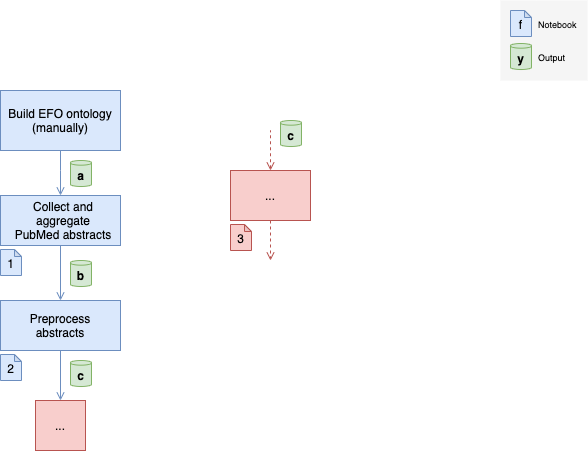

The diagram above was exported from draw.io. Its source (the exported page's mxGraphModel, read from the mxfile embedded in the PNG):
<mxGraphModel dx="955" dy="633" grid="1" gridSize="10" guides="1" tooltips="1" connect="1" arrows="1" fold="1" page="1" pageScale="1" pageWidth="827" pageHeight="1169" background="none" math="1" shadow="1">
  <root>
    <mxCell id="0" />
    <mxCell id="1" parent="0" />
    <mxCell id="4" style="edgeStyle=orthogonalEdgeStyle;rounded=0;orthogonalLoop=1;jettySize=auto;html=1;sketch=0;shadow=0;fillColor=#dae8fc;strokeColor=#6c8ebf;endArrow=open;endFill=0;" parent="1" source="3" target="8" edge="1">
      <mxGeometry relative="1" as="geometry">
        <mxPoint x="379" y="220" as="targetPoint" />
      </mxGeometry>
    </mxCell>
    <mxCell id="3" value="Collect and aggregate&lt;br&gt;PubMed abstracts" style="whiteSpace=wrap;html=1;shadow=0;fillColor=#dae8fc;strokeColor=#6c8ebf;sketch=0;verticalAlign=middle;align=center;spacingLeft=6;" parent="1" vertex="1">
      <mxGeometry x="10" y="205" width="120" height="50" as="geometry" />
    </mxCell>
    <mxCell id="5" value="1" style="shape=note;whiteSpace=wrap;html=1;backgroundOutline=1;darkOpacity=0.05;shadow=0;size=7;spacingTop=1;sketch=0;fillColor=#dae8fc;strokeColor=#6c8ebf;" parent="1" vertex="1">
      <mxGeometry x="10" y="259" width="21" height="26" as="geometry" />
    </mxCell>
    <mxCell id="13" style="edgeStyle=orthogonalEdgeStyle;rounded=0;orthogonalLoop=1;jettySize=auto;html=1;fillColor=#dae8fc;strokeColor=#6c8ebf;endArrow=open;endFill=0;" parent="1" source="6" target="3" edge="1">
      <mxGeometry relative="1" as="geometry">
        <Array as="points">
          <mxPoint x="70" y="180" />
          <mxPoint x="70" y="180" />
        </Array>
      </mxGeometry>
    </mxCell>
    <mxCell id="6" value="Build EFO ontology (manually)" style="whiteSpace=wrap;html=1;shadow=0;fillColor=#dae8fc;strokeColor=#6c8ebf;sketch=0;glass=0;" parent="1" vertex="1">
      <mxGeometry x="10" y="100" width="120" height="60" as="geometry" />
    </mxCell>
    <mxCell id="7" value="&lt;font&gt;b&lt;/font&gt;" style="shape=cylinder3;whiteSpace=wrap;html=1;boundedLbl=1;backgroundOutline=1;size=2.3359222412109375;shadow=0;glass=0;sketch=0;fillColor=#d5e8d4;strokeColor=#82b366;fontStyle=1" parent="1" vertex="1">
      <mxGeometry x="80" y="270" width="21" height="26" as="geometry" />
    </mxCell>
    <mxCell id="17" style="edgeStyle=orthogonalEdgeStyle;rounded=0;orthogonalLoop=1;jettySize=auto;html=1;fillColor=#dae8fc;strokeColor=#6c8ebf;endArrow=open;endFill=0;" edge="1" parent="1" source="8" target="18">
      <mxGeometry relative="1" as="geometry">
        <mxPoint x="460" y="205" as="targetPoint" />
      </mxGeometry>
    </mxCell>
    <mxCell id="8" value="Preprocess&lt;br&gt;abstracts" style="whiteSpace=wrap;html=1;shadow=0;fillColor=#dae8fc;strokeColor=#6c8ebf;sketch=0;" parent="1" vertex="1">
      <mxGeometry x="10" y="310" width="120" height="50" as="geometry" />
    </mxCell>
    <mxCell id="14" value="&lt;font&gt;a&lt;/font&gt;" style="shape=cylinder3;whiteSpace=wrap;html=1;boundedLbl=1;backgroundOutline=1;size=2.3359222412109375;shadow=0;glass=0;sketch=0;fillColor=#d5e8d4;strokeColor=#82b366;fontStyle=1" parent="1" vertex="1">
      <mxGeometry x="80" y="170" width="21" height="26" as="geometry" />
    </mxCell>
    <mxCell id="16" value="2" style="shape=note;whiteSpace=wrap;html=1;backgroundOutline=1;darkOpacity=0.05;shadow=0;size=7;spacingTop=1;sketch=0;fillColor=#dae8fc;strokeColor=#6c8ebf;" parent="1" vertex="1">
      <mxGeometry x="10" y="364" width="21" height="26" as="geometry" />
    </mxCell>
    <mxCell id="18" value="..." style="whiteSpace=wrap;html=1;shadow=0;fillColor=#f8cecc;strokeColor=#b85450;sketch=0;glass=0;" vertex="1" parent="1">
      <mxGeometry x="45" y="410" width="50" height="50" as="geometry" />
    </mxCell>
    <mxCell id="19" value="&lt;font&gt;c&lt;/font&gt;" style="shape=cylinder3;whiteSpace=wrap;html=1;boundedLbl=1;backgroundOutline=1;size=2.3359222412109375;shadow=0;glass=0;sketch=0;fillColor=#d5e8d4;strokeColor=#82b366;fontStyle=1" vertex="1" parent="1">
      <mxGeometry x="80" y="370" width="21" height="26" as="geometry" />
    </mxCell>
    <mxCell id="22" value="" style="group" vertex="1" connectable="0" parent="1">
      <mxGeometry x="510" y="10" width="87" height="80" as="geometry" />
    </mxCell>
    <mxCell id="20" value="" style="whiteSpace=wrap;html=1;shadow=0;fontSize=12;fillColor=#f5f5f5;fontColor=#333333;strokeColor=none;" vertex="1" parent="22">
      <mxGeometry width="87" height="80" as="geometry" />
    </mxCell>
    <mxCell id="9" value="f" style="shape=note;whiteSpace=wrap;html=1;backgroundOutline=1;darkOpacity=0.05;shadow=0;size=7;spacingTop=1;sketch=0;fillColor=#dae8fc;strokeColor=#6c8ebf;fontSize=12;" parent="22" vertex="1">
      <mxGeometry x="10" y="10" width="21" height="26" as="geometry" />
    </mxCell>
    <mxCell id="10" value="&lt;font style=&quot;font-size: 12px;&quot;&gt;y&lt;/font&gt;" style="shape=cylinder3;whiteSpace=wrap;html=1;boundedLbl=1;backgroundOutline=1;size=2.3359222412109375;shadow=0;glass=0;sketch=0;fillColor=#d5e8d4;strokeColor=#82b366;fontStyle=1;fontSize=12;" parent="22" vertex="1">
      <mxGeometry x="10" y="43" width="21" height="26" as="geometry" />
    </mxCell>
    <mxCell id="11" value="Notebook" style="text;html=1;align=left;verticalAlign=middle;resizable=0;points=[];autosize=1;strokeColor=none;fontSize=9;shadow=0;" parent="22" vertex="1">
      <mxGeometry x="36" y="14" width="50" height="20" as="geometry" />
    </mxCell>
    <mxCell id="12" value="Output" style="text;html=1;align=left;verticalAlign=middle;resizable=0;points=[];autosize=1;strokeColor=none;fontSize=9;shadow=0;" parent="22" vertex="1">
      <mxGeometry x="36" y="47" width="40" height="20" as="geometry" />
    </mxCell>
    <mxCell id="24" style="edgeStyle=orthogonalEdgeStyle;rounded=0;orthogonalLoop=1;jettySize=auto;html=1;exitX=0.5;exitY=0;exitDx=0;exitDy=0;fontSize=12;fontColor=#000000;endArrow=none;endFill=0;dashed=1;startArrow=open;startFill=0;fillColor=#f8cecc;strokeColor=#b85450;" edge="1" parent="1" source="23">
      <mxGeometry relative="1" as="geometry">
        <mxPoint x="280" y="140" as="targetPoint" />
      </mxGeometry>
    </mxCell>
    <mxCell id="26" style="edgeStyle=orthogonalEdgeStyle;rounded=0;orthogonalLoop=1;jettySize=auto;html=1;dashed=1;fontSize=12;fontColor=#000000;startArrow=none;startFill=0;endArrow=open;endFill=0;fillColor=#f8cecc;strokeColor=#b85450;" edge="1" parent="1" source="23">
      <mxGeometry relative="1" as="geometry">
        <mxPoint x="280" y="270" as="targetPoint" />
      </mxGeometry>
    </mxCell>
    <mxCell id="23" value="..." style="whiteSpace=wrap;html=1;shadow=0;fillColor=#f8cecc;strokeColor=#b85450;sketch=0;" vertex="1" parent="1">
      <mxGeometry x="240" y="180" width="80" height="50" as="geometry" />
    </mxCell>
    <mxCell id="25" value="&lt;font&gt;c&lt;/font&gt;" style="shape=cylinder3;whiteSpace=wrap;html=1;boundedLbl=1;backgroundOutline=1;size=2.3359222412109375;shadow=0;glass=0;sketch=0;fillColor=#d5e8d4;strokeColor=#82b366;fontStyle=1" vertex="1" parent="1">
      <mxGeometry x="290" y="130" width="21" height="26" as="geometry" />
    </mxCell>
    <mxCell id="27" value="3" style="shape=note;whiteSpace=wrap;html=1;backgroundOutline=1;darkOpacity=0.05;shadow=0;size=7;spacingTop=1;sketch=0;fillColor=#f8cecc;strokeColor=#b85450;" vertex="1" parent="1">
      <mxGeometry x="240" y="234" width="21" height="26" as="geometry" />
    </mxCell>
  </root>
</mxGraphModel>